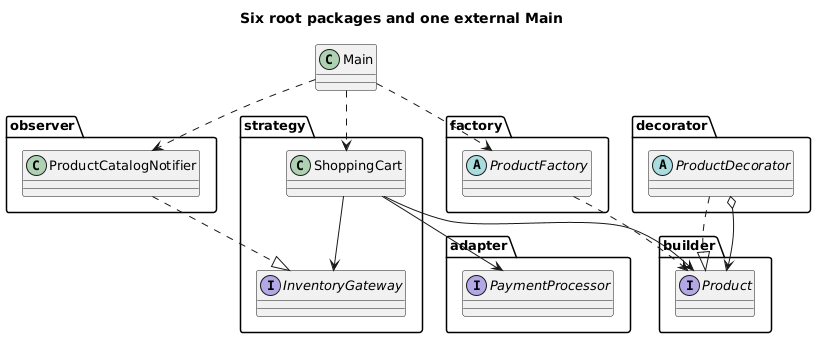

The diagram above was rendered by PlantUML. Its source (embedded in the PNG):
@startuml
skinparam backgroundColor white
skinparam shadowing false
skinparam classAttributeIconSize 0
skinparam defaultFontName DejaVu Sans
skinparam defaultFontSize 13
title Six root packages and one external Main
class Main
package builder {
  interface Product
}
package factory {
  abstract class ProductFactory
}
package decorator {
  abstract class ProductDecorator
}
package adapter {
  interface PaymentProcessor
}
package observer {
  class ProductCatalogNotifier
}
package strategy {
  class ShoppingCart
  interface InventoryGateway
}
Main ..> ProductFactory
Main ..> ProductCatalogNotifier
Main ..> ShoppingCart
ProductFactory ..> Product
ProductDecorator ..|> Product
ProductDecorator o--> Product
ShoppingCart --> Product
ShoppingCart --> PaymentProcessor
ShoppingCart --> InventoryGateway
ProductCatalogNotifier ..|> InventoryGateway

@enduml